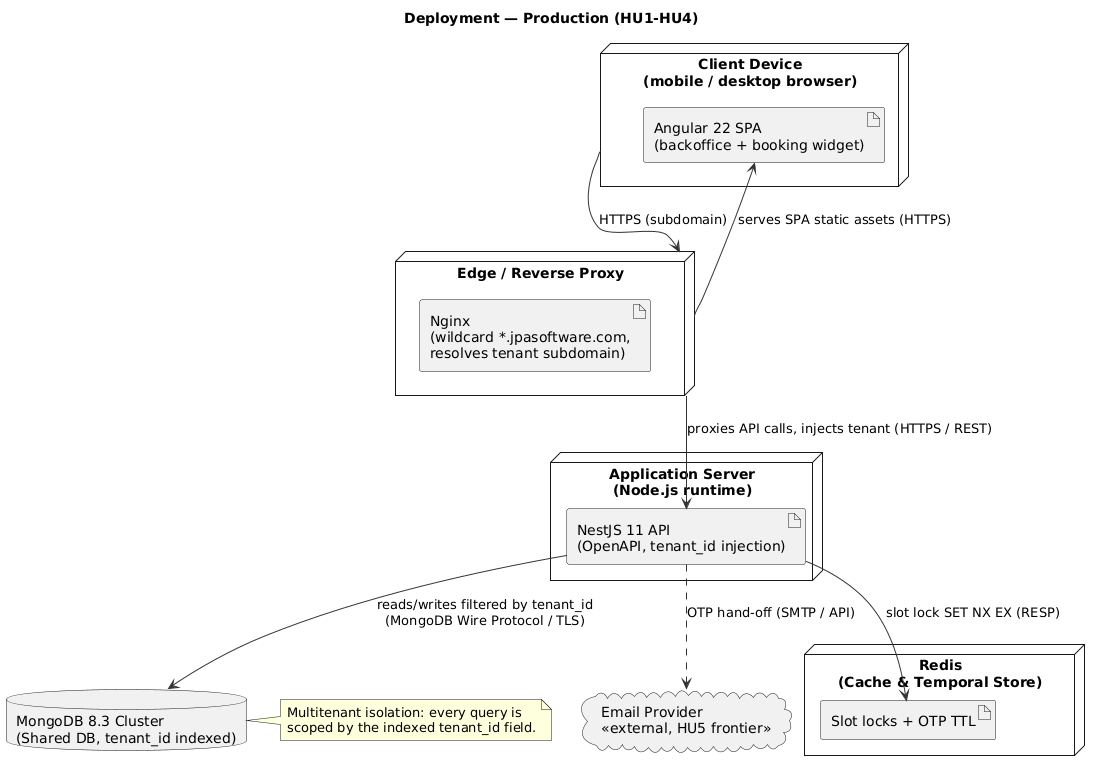

The diagram above was rendered by PlantUML. Its source (embedded in the PNG):
@startuml deployment_production
' =====================================================================
' Deployment Diagram (RUP Physical View) - Production topology
' Scope: nodes exercised by HU1-HU4. Reflects the C4 C2 container stack
' (Nginx, Angular SPA, NestJS API, MongoDB, Redis). Google Calendar and
' the reminder cron (HU7/HU8) are out of scope; Email Provider is shown
' only as the HU4 -> HU5 OTP frontier.
' =====================================================================
skinparam shadowing false
skinparam defaultFontName "Helvetica"
skinparam backgroundColor White
skinparam ArrowColor #333333

title Deployment — Production (HU1-HU4)

node "Client Device\n(mobile / desktop browser)" as client {
  artifact "Angular 22 SPA\n(backoffice + booking widget)" as spa
}

node "Edge / Reverse Proxy" as edge {
  artifact "Nginx\n(wildcard *.jpasoftware.com,\nresolves tenant subdomain)" as nginx
}

node "Application Server\n(Node.js runtime)" as appserver {
  artifact "NestJS 11 API\n(OpenAPI, tenant_id injection)" as api
}

database "MongoDB 8.3 Cluster\n(Shared DB, tenant_id indexed)" as mongo
node "Redis\n(Cache & Temporal Store)" as redisnode {
  artifact "Slot locks + OTP TTL" as redis
}

cloud "Email Provider\n<<external, HU5 frontier>>" as email

' --- Communication paths with protocols ---
client -down-> edge : HTTPS (subdomain)
edge -down-> spa : serves SPA static assets (HTTPS)
edge -down-> api : proxies API calls, injects tenant (HTTPS / REST)
api -down-> mongo : reads/writes filtered by tenant_id\n(MongoDB Wire Protocol / TLS)
api -down-> redis : slot lock SET NX EX (RESP)
api ..> email : OTP hand-off (SMTP / API)

note right of mongo
  Multitenant isolation: every query is
  scoped by the indexed tenant_id field.
end note
@enduml